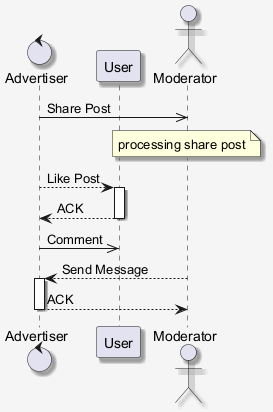

The diagram above was rendered by PlantUML. Its source (embedded in the PNG):
@startuml
skinparam shadowing false
skinparam backgroundColor #F5F5F5
skinparam shadowing true
control "Advertiser" as A
participant "User" as U
actor "Moderator" as M
A ->> M : Share Post
note over M : processing share post
A --> U : Like Post
activate U
U --> A : ACK
deactivate U
A ->> U : Comment
M --> A : Send Message
activate A
A --> M : ACK
deactivate A
@enduml